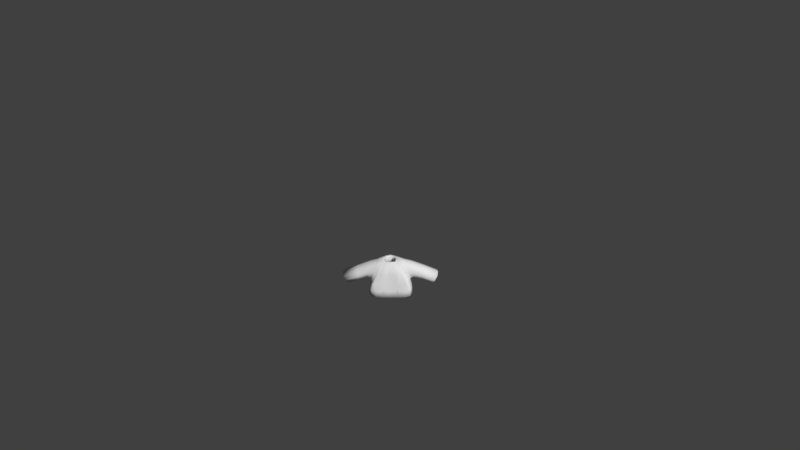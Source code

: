 # Source: Shirt2newyellow.blend  (saved by Blender 2.77.0; exported with 4.5.12 LTS)
import bpy
from mathutils import Matrix  # noqa: F401  (used for matrix-valued properties, if any)

bpy.ops.wm.read_factory_settings(use_empty=True)
scene = bpy.context.scene
scene.name = 'Scene'

# ---- collections
col_collection_1 = bpy.data.collections.new('Collection 1'); scene.collection.children.link(col_collection_1)

# ---- materials (node trees are filled in below, after node groups)
mat_characters = bpy.data.materials.new('Characters')
mat_characters.alpha_threshold = 0.0
mat_characters.use_transparent_shadow = False
mat_characters.roughness = 0.5

# ---- material node trees

# ---- world
world_world = bpy.data.worlds.new('World'); scene.world = world_world
world_world.color = (0.05088, 0.05088, 0.05088)
world_world.use_sun_shadow = False
world_world.sun_shadow_jitter_overblur = 0.0
world_world.cycles.sampling_method = 'MANUAL'
world_world.light_settings.ao_factor = 0.1

# ---- cameras
cam_camera = bpy.data.cameras.new('Camera')
cam_camera.clip_end = 100.0
cam_camera.lens = 35.0
cam_camera.sensor_width = 32.0
cam_camera.sensor_height = 18.0
cam_camera.ortho_scale = 7.314
cam_camera.dof.focus_distance = 0.0
cam_camera.dof.aperture_fstop = 128.0

# ---- meshes
me_sphere_002 = bpy.data.meshes.new('Sphere.002')
me_sphere_002.from_pydata([(-0.9068, -0.3842, -0.2331), (-0.9068, 0.5064, -0.2331), (0.9068, 0.5064, -0.2331), (0.9068, -0.3842, -0.2331), (0.7739, 0.3437, 0.5754), (0.7739, -0.3842, 0.5754), (-0.7739, 0.3437, 0.5754), (-0.7739, -0.3842, 0.5754), (-0.8798, 0.623, -0.4971), (-0.8798, -0.5773, -0.4971), (0.8798, -0.5773, -0.4971), (0.8798, 0.623, -0.4971), (0.2837, 0.2761, 0.6431), (0.2837, -0.3166, 0.6431), (-0.2837, -0.3166, 0.6431), (-0.2837, 0.2761, 0.6431), (1.821, -0.3704, -0.6219), (1.821, 0.3704, -0.6219), (2.135, 0.3704, -0.09397), (2.135, -0.3704, -0.09397), (-1.821, 0.3704, -0.6219), (-1.821, -0.3704, -0.6219), (-2.135, -0.3704, -0.09397), (-2.135, 0.3704, -0.09397), (-0.9844, 0.6851, -1.059), (-0.9844, -0.6735, -1.059), (0.9844, -0.6735, -1.059), (0.9844, 0.6851, -1.059), (0.8798, 0.01711, -0.4971), (0.9844, 3.815e-06, -1.059), (-0.8798, 0.01711, -0.4971), (-0.9844, 3.815e-06, -1.059), (-0.09457, -0.3166, 0.6431), (0.09457, -0.3166, 0.6431), (-0.2933, -0.5773, -0.4971), (0.2933, -0.5773, -0.4971), (-0.3281, -0.6735, -1.059), (0.3281, -0.6735, -1.059), (-0.8798, -0.603, -0.4919), (0.8798, -0.603, -0.4919), (0.2933, -0.603, -0.4919), (-0.2933, -0.603, -0.4919)], [], [(36, 41, 38, 25), (7, 6, 23, 22), (28, 10, 26, 29), (30, 8, 24, 31), (5, 3, 16, 19), (0, 1, 8, 30, 9), (2, 3, 10, 28, 11), (4, 2, 11, 12), (5, 4, 12, 13), (6, 7, 14, 15), (7, 0, 9, 14), (1, 6, 15, 8), (3, 5, 13, 10), (4, 5, 19, 18), (3, 2, 17, 16), (2, 4, 18, 17), (1, 0, 21, 20), (0, 7, 22, 21), (6, 1, 20, 23), (11, 8, 15, 12), (11, 28, 29, 27), (9, 30, 31, 25), (10, 13, 39), (8, 11, 27, 24), (36, 37, 35, 34), (32, 14, 38, 41), (34, 35, 33, 32), (33, 35, 40), (26, 10, 39), (41, 36, 34), (14, 9, 38), (26, 39, 40, 37), (13, 33, 40, 39), (35, 37, 40), (41, 34, 32), (9, 25, 38)])
me_sphere_002.polygons.foreach_set('use_smooth', [True] * 36)
_uv = me_sphere_002.uv_layers.new(name='UVMap')
_uv.uv.foreach_set('vector', [0.229, 0.06492, 0.2272, 0.08274, 0.2026, 0.0803, 0.2015, 0.06219, 0.2015, 0.1091, 0.1706, 0.1089, 0.1701, 0.06219, 0.2015, 0.0624, 0.1193, 0.04441, 0.1444, 0.04441, 0.1485, 0.06219, 0.12, 0.06219, 0.1868, 0.02804, 0.1868, 0.009133, 0.198, 0.007196, 0.198, 0.02858, 0.1306, 0.1094, 0.1026, 0.09477, 0.1049, 0.06389, 0.1306, 0.06219, 0.148, 0.1556, 0.148, 0.1278, 0.1534, 0.1242, 0.1534, 0.1431, 0.1534, 0.1617, 0.09859, 0.03629, 0.1363, 0.03629, 0.1444, 0.04441, 0.1193, 0.04441, 0.09363, 0.04441, 0.02035, 0.04966, 0.05525, 0.04552, 0.06715, 0.04636, 0.01699, 0.06496, 0.2293, 0.02118, 0.1985, 0.02146, 0.2012, 0.007426, 0.2262, 0.007196, 0.1706, 0.1089, 0.2015, 0.1091, 0.1984, 0.1244, 0.1733, 0.1242, 0.1701, 0.07701, 0.1421, 0.09162, 0.1306, 0.09481, 0.164, 0.06219, 0.05525, 0.1021, 0.02035, 0.09797, 0.01699, 0.08267, 0.06715, 0.1013, 0.1026, 0.09477, 0.1306, 0.1094, 0.1245, 0.1242, 0.09102, 0.09158, 0.1985, 0.02146, 0.2293, 0.02118, 0.2293, 0.05567, 0.198, 0.05596, 0.2015, 0.1554, 0.1638, 0.1554, 0.1695, 0.1244, 0.2009, 0.1244, 0.05525, 0.04552, 0.02035, 0.04966, 0.04839, 0.007196, 0.07034, 0.01698, 0.148, 0.1278, 0.148, 0.1556, 0.1188, 0.1552, 0.1188, 0.1321, 0.1421, 0.09162, 0.1701, 0.07701, 0.1701, 0.1242, 0.1444, 0.1225, 0.02035, 0.09797, 0.05525, 0.1021, 0.07034, 0.1307, 0.04839, 0.1404, 0.06715, 0.04636, 0.06715, 0.1013, 0.01699, 0.08267, 0.01699, 0.06496, 0.09363, 0.04441, 0.1193, 0.04441, 0.12, 0.06219, 0.09102, 0.06219, 0.1868, 0.04659, 0.1868, 0.02804, 0.198, 0.02858, 0.198, 0.04959, 0.1444, 0.04441, 0.1332, 0.007196, 0.1455, 0.04425, 0.06715, 0.1013, 0.06715, 0.04636, 0.09102, 0.0431, 0.09102, 0.1045, 0.1388, 0.9208, 0.111, 0.9208, 0.1125, 0.903, 0.1373, 0.903, 0.229, 0.1196, 0.221, 0.1188, 0.2026, 0.0803, 0.2272, 0.08274, 0.1373, 0.903, 0.1125, 0.903, 0.1209, 0.8666, 0.1289, 0.8666, 0.1547, 0.1242, 0.1545, 0.1454, 0.1534, 0.1457, 0.1485, 0.06219, 0.1444, 0.04441, 0.1455, 0.04425, 0.229, 0.07978, 0.231, 0.06219, 0.2301, 0.07979, 0.1485, 0.03845, 0.1868, 0.04659, 0.1867, 0.04739, 0.2015, 0.177, 0.2026, 0.1589, 0.2272, 0.1565, 0.229, 0.1743, 0.221, 0.1204, 0.229, 0.1196, 0.2272, 0.1565, 0.2026, 0.1589, 0.1545, 0.1454, 0.1547, 0.1539, 0.1534, 0.1457, 0.229, 0.07978, 0.2301, 0.07979, 0.231, 0.1155, 0.1868, 0.04659, 0.198, 0.04959, 0.1867, 0.04739])
me_sphere_002.materials.append(mat_characters)
me_sphere_002.use_remesh_preserve_volume = False
me_sphere_002.use_remesh_preserve_attributes = False
me_sphere_002.use_mirror_vertex_groups = False
me_sphere_002.update()
arm_armature = bpy.data.armatures.new('Armature')  # bones are not reproduced

# ---- objects
ob_armature = bpy.data.objects.new('Armature', arm_armature)
ob_shirt2newyellow = bpy.data.objects.new('Shirt2newyellow', me_sphere_002)
ob_camera = bpy.data.objects.new('Camera', cam_camera)

# ---- transforms, parenting, visibility, modifiers, constraints
ob_armature.location = (0.0, 0.0, 0.0)
ob_armature.scale = (0.4333, 0.4333, 0.4333)
ob_armature.lineart.crease_threshold = 0.0
ob_shirt2newyellow.parent = ob_armature
ob_shirt2newyellow.matrix_parent_inverse = Matrix(((2.308, 1.192e-07, 0.0, 3.962), (0.0, 2.308, 0.0, -5.589), (0.0, -5.96e-08, 2.308, -2.178), (0.0, 0.0, 0.0, 1.0)))
ob_shirt2newyellow.location = (-1.718, 2.424, 1.479)
ob_shirt2newyellow.scale = (0.3811, 0.3811, 0.3811)
ob_shirt2newyellow.lineart.crease_threshold = 0.0
_vg = ob_shirt2newyellow.vertex_groups.new(name='Bone')
_vg = ob_shirt2newyellow.vertex_groups.new(name='Bone.001')
for _i, _w in zip([0, 1, 6, 7, 8, 9, 10, 12, 13, 14, 15, 24, 28, 30, 31, 32, 33, 34, 35, 38, 39, 40, 41], [0.06764, 0.06739, 0.03819, 0.03188, 0.6842, 0.5585, 0.009477, 0.07206, 0.1072, 0.8693, 0.7915, 0.01259, 0.004739, 0.6213, 0.006295, 0.6153, 0.3612, 0.3755, 0.1925, 0.5585, 0.009477, 0.1925, 0.3755]): _vg.add([_i], _w, 'REPLACE')
_vg = ob_shirt2newyellow.vertex_groups.new(name='Bone.002')
for _i, _w in zip([0, 1, 6, 7, 8, 9, 14, 15, 22, 23, 30, 32, 33, 34, 35, 38, 40, 41], [0.8425, 0.8629, 0.9397, 0.9453, 0.1297, 0.1455, 0.06248, 0.08766, 0.01601, 0.03525, 0.1376, 0.04166, 0.02083, 0.09703, 0.04852, 0.1455, 0.04852, 0.09703]): _vg.add([_i], _w, 'REPLACE')
_vg = ob_shirt2newyellow.vertex_groups.new(name='Bone.003')
for _i, _w in zip([0, 1, 20, 21, 22, 23], [0.05898, 0.05213, 0.9751, 0.9808, 0.9636, 0.9545]): _vg.add([_i], _w, 'REPLACE')
_vg = ob_shirt2newyellow.vertex_groups.new(name='Bone.004')
for _i, _w in zip([2, 3, 4, 5, 8, 10, 11, 12, 13, 14, 15, 26, 28, 29, 30, 32, 33, 34, 35, 36, 37, 39, 40, 41], [0.06739, 0.06159, 0.04012, 0.03479, 0.009932, 0.6895, 0.5585, 0.8602, 0.7874, 0.06699, 0.1043, 0.009248, 0.624, 0.004624, 0.004966, 0.3071, 0.5473, 0.2298, 0.4596, 0.003083, 0.006166, 0.6895, 0.4596, 0.2298]): _vg.add([_i], _w, 'REPLACE')
_vg = ob_shirt2newyellow.vertex_groups.new(name='Bone.005')
for _i, _w in zip([2, 3, 4, 5, 10, 11, 12, 13, 18, 19, 28, 32, 33, 34, 35, 39, 40, 41], [0.8438, 0.8752, 0.9396, 0.9422, 0.1285, 0.1463, 0.06665, 0.08941, 0.02491, 0.02795, 0.1374, 0.0298, 0.05961, 0.04283, 0.08565, 0.1285, 0.08565, 0.04283]): _vg.add([_i], _w, 'REPLACE')
_vg = ob_shirt2newyellow.vertex_groups.new(name='Bone.006')
for _i, _w in zip([2, 3, 16, 17, 18, 19], [0.0582, 0.04492, 0.9769, 0.978, 0.9587, 0.9585]): _vg.add([_i], _w, 'REPLACE')
_vg = ob_shirt2newyellow.vertex_groups.new(name='Bone.013')
_vg = ob_shirt2newyellow.vertex_groups.new(name='Bone.014')
_vg = ob_shirt2newyellow.vertex_groups.new(name='Bone.007')
for _i, _w in zip([10, 11, 26, 27, 28, 29, 34, 35, 36, 37, 39, 40, 41], [0.06526, 0.1209, 0.4448, 0.4431, 0.09306, 0.444, 0.02175, 0.04351, 0.1483, 0.2966, 0.06526, 0.04351, 0.02175]): _vg.add([_i], _w, 'REPLACE')
_vg = ob_shirt2newyellow.vertex_groups.new(name='Bone.008')
for _i, _w in zip([10, 11, 26, 27, 28, 29, 34, 35, 36, 37, 39, 40, 41], [0.05344, 0.1285, 0.4921, 0.4775, 0.09095, 0.4848, 0.01781, 0.03562, 0.164, 0.328, 0.05344, 0.03562, 0.01781]): _vg.add([_i], _w, 'REPLACE')
_vg = ob_shirt2newyellow.vertex_groups.new(name='Bone.009')
_vg = ob_shirt2newyellow.vertex_groups.new(name='Bone.010')
for _i, _w in zip([8, 9, 24, 25, 27, 29, 30, 31, 34, 35, 36, 37, 38, 40, 41], [0.08085, 0.1233, 0.4542, 0.4442, 0.01747, 0.008737, 0.1021, 0.4492, 0.08217, 0.04108, 0.2961, 0.1481, 0.1233, 0.04108, 0.08217]): _vg.add([_i], _w, 'REPLACE')
_vg = ob_shirt2newyellow.vertex_groups.new(name='Bone.011')
for _i, _w in zip([8, 9, 24, 25, 30, 31, 34, 35, 36, 37, 38, 40, 41], [0.05637, 0.1294, 0.4924, 0.4781, 0.0929, 0.4853, 0.08629, 0.04314, 0.3187, 0.1594, 0.1294, 0.04314, 0.08629]): _vg.add([_i], _w, 'REPLACE')
_vg = ob_shirt2newyellow.vertex_groups.new(name='Bone.012')
_m = ob_shirt2newyellow.modifiers.new('Armature', 'ARMATURE')
_m.object = ob_armature
_m = ob_shirt2newyellow.modifiers.new('Subsurf', 'SUBSURF')
_m.uv_smooth = 'PRESERVE_CORNERS'
_m.quality = 1
_m.render_levels = 1
_m.show_only_control_edges = False
_m = ob_shirt2newyellow.modifiers.new('Solidify', 'SOLIDIFY')
_m.thickness = 0.1
_m.nonmanifold_thickness_mode = 'FIXED'
_m.nonmanifold_merge_threshold = 0.0003
ob_camera.location = (0.4563, -11.79, 9.594)
ob_camera.rotation_euler = (0.9667, 0.01081, 0.01677)
ob_camera.lock_rotations_4d = False
ob_camera.empty_display_type = 'ARROWS'
ob_camera.color = (0.0, 0.0, 0.0, 0.0)
ob_camera.display_type = 'WIRE'
ob_camera.lineart.crease_threshold = 0.0

# ---- collection membership
col_collection_1.objects.link(ob_armature)
col_collection_1.objects.link(ob_shirt2newyellow)
col_collection_1.objects.link(ob_camera)

# ---- scene / render settings (as saved in the file)
scene.camera = ob_camera
scene.frame_start = 1; scene.frame_end = 200; scene.frame_set(1)
scene.render.engine = 'BLENDER_EEVEE_NEXT'
scene.render.resolution_percentage = 50
scene.render.dither_intensity = 0.0
scene.cycles.use_denoising = False
scene.cycles.samples = 128
scene.cycles.sampling_pattern = 'TABULATED_SOBOL'
scene.cycles.light_sampling_threshold = 0.0
scene.cycles.use_adaptive_sampling = False
scene.cycles.use_light_tree = False
scene.cycles.blur_glossy = 0.0
scene.cycles.sample_clamp_indirect = 0.0
scene.view_settings.view_transform = 'Standard'
bpy.context.view_layer.update()

# ---- added for rendering (the .blend has no usable light): sun
light_auto_sun = bpy.data.lights.new('AutoSun', 'SUN')
light_auto_sun.energy = 3.0
light_auto_sun.angle = 0.0523599
ob_auto_sun = bpy.data.objects.new('AutoSun', light_auto_sun)
scene.collection.objects.link(ob_auto_sun)
ob_auto_sun.rotation_euler = (0.872665, 0.174533, 0.523599)
bpy.context.view_layer.update()
